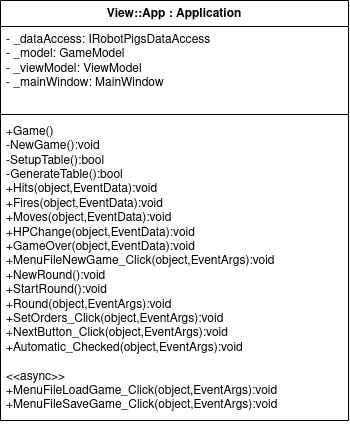

The diagram above was exported from draw.io. Its source (the exported page's mxGraphModel, read from the mxfile embedded in the PNG):
<mxGraphModel dx="520" dy="339" grid="0" gridSize="10" guides="1" tooltips="1" connect="1" arrows="1" fold="1" page="1" pageScale="1" pageWidth="827" pageHeight="1169" math="0" shadow="0">
  <root>
    <mxCell id="WIyWlLk6GJQsqaUBKTNV-0" />
    <mxCell id="WIyWlLk6GJQsqaUBKTNV-1" parent="WIyWlLk6GJQsqaUBKTNV-0" />
    <mxCell id="380VDxpQ8Sr3hK74BQXG-16" value="View::App : Application" style="swimlane;fontStyle=1;align=center;verticalAlign=top;childLayout=stackLayout;horizontal=1;startSize=26;horizontalStack=0;resizeParent=1;resizeParentMax=0;resizeLast=0;collapsible=1;marginBottom=0;whiteSpace=wrap;html=1;" parent="WIyWlLk6GJQsqaUBKTNV-1" vertex="1">
      <mxGeometry x="260" y="50" width="348" height="420" as="geometry" />
    </mxCell>
    <mxCell id="380VDxpQ8Sr3hK74BQXG-17" value="&lt;div&gt;- _dataAccess: IRobotPigsDataAccess&lt;/div&gt;&lt;div&gt;- _model: GameModel&lt;/div&gt;&lt;div&gt;- _viewModel: ViewModel&lt;br&gt;&lt;/div&gt;- _mainWindow: MainWindow&lt;br&gt;&lt;div&gt;&lt;br&gt;&lt;/div&gt;" style="text;strokeColor=none;fillColor=none;align=left;verticalAlign=top;spacingLeft=4;spacingRight=4;overflow=hidden;rotatable=0;points=[[0,0.5],[1,0.5]];portConstraint=eastwest;whiteSpace=wrap;html=1;" parent="380VDxpQ8Sr3hK74BQXG-16" vertex="1">
      <mxGeometry y="26" width="348" height="84" as="geometry" />
    </mxCell>
    <mxCell id="380VDxpQ8Sr3hK74BQXG-18" value="" style="line;strokeWidth=1;fillColor=none;align=left;verticalAlign=middle;spacingTop=-1;spacingLeft=3;spacingRight=3;rotatable=0;labelPosition=right;points=[];portConstraint=eastwest;strokeColor=inherit;" parent="380VDxpQ8Sr3hK74BQXG-16" vertex="1">
      <mxGeometry y="110" width="348" height="8" as="geometry" />
    </mxCell>
    <mxCell id="380VDxpQ8Sr3hK74BQXG-19" value="&lt;div&gt;+Game()&lt;/div&gt;&lt;div&gt;-NewGame():void&lt;/div&gt;&lt;div&gt;-SetupTable():bool&lt;/div&gt;&lt;div&gt;-GenerateTable():bool&lt;/div&gt;&lt;div&gt;+Hits(object,EventData):void&lt;/div&gt;&lt;div&gt;+Fires(object,EventData):void&lt;/div&gt;&lt;div&gt;+Moves(object,EventData):void&lt;/div&gt;&lt;div&gt;+HPChange(object,EventData):void&lt;/div&gt;&lt;div&gt;+GameOver(object,EventData):void&lt;/div&gt;&lt;div&gt;+MenuFileNewGame_Click(object,EventArgs):void&lt;/div&gt;&lt;div&gt;+NewRound():void&lt;/div&gt;&lt;div&gt;+StartRound():void&lt;/div&gt;&lt;div&gt;+Round(object,EventArgs):void&lt;/div&gt;&lt;div&gt;+SetOrders_Click(object,EventArgs):void&lt;/div&gt;&lt;div&gt;+NextButton_Click(object,EventArgs):void&lt;/div&gt;&lt;div&gt;+Automatic_Checked(object,EventArgs):void&lt;br&gt;&lt;/div&gt;&lt;div&gt;&lt;br&gt;&lt;/div&gt;&lt;div&gt;&amp;lt;&amp;lt;async&amp;gt;&amp;gt;&lt;br&gt;&lt;/div&gt;&lt;div&gt;+MenuFileLoadGame_Click(object,EventArgs):void&lt;/div&gt;&lt;div&gt;+MenuFileSaveGame_Click(object,EventArgs):void&lt;/div&gt;" style="text;strokeColor=none;fillColor=none;align=left;verticalAlign=top;spacingLeft=4;spacingRight=4;overflow=hidden;rotatable=0;points=[[0,0.5],[1,0.5]];portConstraint=eastwest;whiteSpace=wrap;html=1;" parent="380VDxpQ8Sr3hK74BQXG-16" vertex="1">
      <mxGeometry y="118" width="348" height="302" as="geometry" />
    </mxCell>
  </root>
</mxGraphModel>